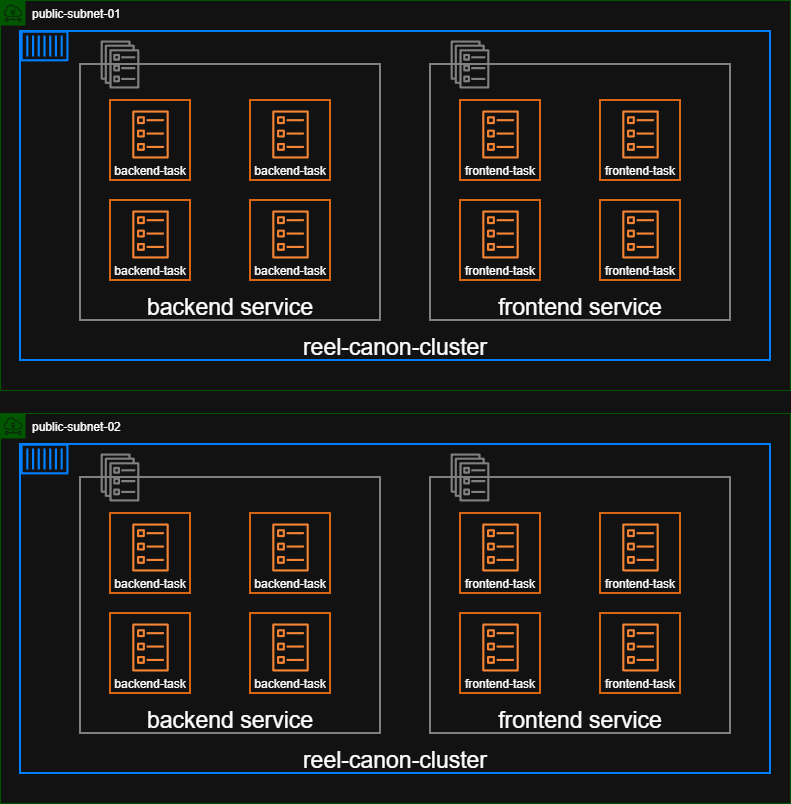

The diagram above was exported from draw.io. Its source (the exported page's mxGraphModel, read from the mxfile embedded in the PNG):
<mxGraphModel dx="1426" dy="875" grid="1" gridSize="10" guides="1" tooltips="1" connect="1" arrows="1" fold="1" page="1" pageScale="1" pageWidth="1169" pageHeight="827" math="0" shadow="0">
  <root>
    <mxCell id="0" />
    <mxCell id="1" parent="0" />
    <mxCell id="NgXiKoKbIGOdJm8zg6im-7" parent="1" style="sketch=0;outlineConnect=0;html=1;whiteSpace=wrap;fontSize=12;fontStyle=0;shape=mxgraph.aws4.group;grIcon=mxgraph.aws4.group_subnet;strokeColor=#005700;fillColor=none;verticalAlign=top;align=left;spacingLeft=30;dashed=0;fontColor=#ffffff;" value="public-subnet-01&lt;div&gt;&lt;br&gt;&lt;/div&gt;" vertex="1">
      <mxGeometry height="390" width="790" x="50" y="24" as="geometry" />
    </mxCell>
    <mxCell id="NgXiKoKbIGOdJm8zg6im-1" parent="1" style="rounded=0;arcSize=10;dashed=0;strokeColor=#007FFF;fillColor=none;gradientColor=none;strokeWidth=2;labelBackgroundColor=none;fontSize=23;fontColor=default;verticalAlign=bottom;" value="reel-canon-cluster" vertex="1">
      <mxGeometry height="329" width="750" x="70" y="55" as="geometry" />
    </mxCell>
    <mxCell id="NgXiKoKbIGOdJm8zg6im-2" parent="1" style="html=1;shape=mxgraph.aws4.container_1;fillColor=#007FFF;rounded=0;fontColor=default;" value="" vertex="1">
      <mxGeometry height="31" width="48" x="70" y="54" as="geometry" />
    </mxCell>
    <mxCell id="NgXiKoKbIGOdJm8zg6im-8" parent="1" style="rounded=0;arcSize=10;dashed=0;strokeColor=#808080;fillColor=none;gradientColor=none;strokeWidth=2;labelBackgroundColor=none;fontSize=23;fontColor=default;verticalAlign=bottom;" value="backend service" vertex="1">
      <mxGeometry height="256" width="300" x="130" y="88" as="geometry" />
    </mxCell>
    <mxCell id="NgXiKoKbIGOdJm8zg6im-3" parent="1" style="rounded=0;arcSize=10;dashed=0;strokeColor=#d86613;fillColor=none;gradientColor=none;strokeWidth=2;labelBackgroundColor=none;fontSize=12;fontColor=default;verticalAlign=bottom;" value="backend-task" vertex="1">
      <mxGeometry height="80" width="80" x="160" y="124" as="geometry" />
    </mxCell>
    <mxCell id="NgXiKoKbIGOdJm8zg6im-4" parent="1" style="shape=mxgraph.aws4.ecs_task;fillColor=#F58534;rounded=0;fontColor=default;" value="" vertex="1">
      <mxGeometry height="48" width="37" x="181.5" y="134" as="geometry" />
    </mxCell>
    <mxCell id="NgXiKoKbIGOdJm8zg6im-5" parent="1" style="rounded=0;arcSize=10;dashed=0;strokeColor=#d86613;fillColor=none;gradientColor=none;strokeWidth=2;labelBackgroundColor=none;fontSize=12;fontColor=default;verticalAlign=bottom;" value="backend-task" vertex="1">
      <mxGeometry height="80" width="80" x="300" y="124" as="geometry" />
    </mxCell>
    <mxCell id="NgXiKoKbIGOdJm8zg6im-6" parent="1" style="shape=mxgraph.aws4.ecs_task;fillColor=#F58534;rounded=0;fontColor=default;" value="" vertex="1">
      <mxGeometry height="48" width="37" x="321.5" y="134" as="geometry" />
    </mxCell>
    <mxCell id="NgXiKoKbIGOdJm8zg6im-9" parent="1" style="html=1;shape=mxgraph.aws4.ecs_service;fillColor=#808080;rounded=0;fontColor=default;strokeColor=#808080;" value="" vertex="1">
      <mxGeometry height="48" width="39" x="150" y="64" as="geometry" />
    </mxCell>
    <mxCell id="NgXiKoKbIGOdJm8zg6im-15" parent="1" style="rounded=0;arcSize=10;dashed=0;strokeColor=#d86613;fillColor=none;gradientColor=none;strokeWidth=2;labelBackgroundColor=none;fontSize=12;fontColor=default;verticalAlign=bottom;" value="backend-task" vertex="1">
      <mxGeometry height="80" width="80" x="160" y="224" as="geometry" />
    </mxCell>
    <mxCell id="NgXiKoKbIGOdJm8zg6im-16" parent="1" style="shape=mxgraph.aws4.ecs_task;fillColor=#F58534;rounded=0;fontColor=default;" value="" vertex="1">
      <mxGeometry height="48" width="37" x="181.5" y="234" as="geometry" />
    </mxCell>
    <mxCell id="NgXiKoKbIGOdJm8zg6im-17" parent="1" style="rounded=0;arcSize=10;dashed=0;strokeColor=#d86613;fillColor=none;gradientColor=none;strokeWidth=2;labelBackgroundColor=none;fontSize=12;fontColor=default;verticalAlign=bottom;" value="backend-task" vertex="1">
      <mxGeometry height="80" width="80" x="300" y="224" as="geometry" />
    </mxCell>
    <mxCell id="NgXiKoKbIGOdJm8zg6im-18" parent="1" style="shape=mxgraph.aws4.ecs_task;fillColor=#F58534;rounded=0;fontColor=default;" value="" vertex="1">
      <mxGeometry height="48" width="37" x="321.5" y="234" as="geometry" />
    </mxCell>
    <mxCell id="NgXiKoKbIGOdJm8zg6im-19" parent="1" style="rounded=0;arcSize=10;dashed=0;strokeColor=#808080;fillColor=none;gradientColor=none;strokeWidth=2;labelBackgroundColor=none;fontSize=23;fontColor=default;verticalAlign=bottom;" value="frontend service" vertex="1">
      <mxGeometry height="256" width="300" x="480" y="88" as="geometry" />
    </mxCell>
    <mxCell id="NgXiKoKbIGOdJm8zg6im-20" parent="1" style="rounded=0;arcSize=10;dashed=0;strokeColor=#d86613;fillColor=none;gradientColor=none;strokeWidth=2;labelBackgroundColor=none;fontSize=12;fontColor=default;verticalAlign=bottom;" value="frontend-task" vertex="1">
      <mxGeometry height="80" width="80" x="510" y="124" as="geometry" />
    </mxCell>
    <mxCell id="NgXiKoKbIGOdJm8zg6im-21" parent="1" style="shape=mxgraph.aws4.ecs_task;fillColor=#F58534;rounded=0;fontColor=default;" value="" vertex="1">
      <mxGeometry height="48" width="37" x="531.5" y="134" as="geometry" />
    </mxCell>
    <mxCell id="NgXiKoKbIGOdJm8zg6im-22" parent="1" style="rounded=0;arcSize=10;dashed=0;strokeColor=#d86613;fillColor=none;gradientColor=none;strokeWidth=2;labelBackgroundColor=none;fontSize=12;fontColor=default;verticalAlign=bottom;" value="frontend-task" vertex="1">
      <mxGeometry height="80" width="80" x="650" y="124" as="geometry" />
    </mxCell>
    <mxCell id="NgXiKoKbIGOdJm8zg6im-23" parent="1" style="shape=mxgraph.aws4.ecs_task;fillColor=#F58534;rounded=0;fontColor=default;" value="" vertex="1">
      <mxGeometry height="48" width="37" x="671.5" y="134" as="geometry" />
    </mxCell>
    <mxCell id="NgXiKoKbIGOdJm8zg6im-24" parent="1" style="html=1;shape=mxgraph.aws4.ecs_service;fillColor=#808080;rounded=0;fontColor=default;strokeColor=#808080;" value="" vertex="1">
      <mxGeometry height="48" width="39" x="500" y="64" as="geometry" />
    </mxCell>
    <mxCell id="NgXiKoKbIGOdJm8zg6im-25" parent="1" style="rounded=0;arcSize=10;dashed=0;strokeColor=#d86613;fillColor=none;gradientColor=none;strokeWidth=2;labelBackgroundColor=none;fontSize=12;fontColor=default;verticalAlign=bottom;" value="frontend-task" vertex="1">
      <mxGeometry height="80" width="80" x="510" y="224" as="geometry" />
    </mxCell>
    <mxCell id="NgXiKoKbIGOdJm8zg6im-26" parent="1" style="shape=mxgraph.aws4.ecs_task;fillColor=#F58534;rounded=0;fontColor=default;" value="" vertex="1">
      <mxGeometry height="48" width="37" x="531.5" y="234" as="geometry" />
    </mxCell>
    <mxCell id="NgXiKoKbIGOdJm8zg6im-27" parent="1" style="rounded=0;arcSize=10;dashed=0;strokeColor=#d86613;fillColor=none;gradientColor=none;strokeWidth=2;labelBackgroundColor=none;fontSize=12;fontColor=default;verticalAlign=bottom;" value="frontend-task" vertex="1">
      <mxGeometry height="80" width="80" x="650" y="224" as="geometry" />
    </mxCell>
    <mxCell id="NgXiKoKbIGOdJm8zg6im-28" parent="1" style="shape=mxgraph.aws4.ecs_task;fillColor=#F58534;rounded=0;fontColor=default;" value="" vertex="1">
      <mxGeometry height="48" width="37" x="671.5" y="234" as="geometry" />
    </mxCell>
    <mxCell id="NgXiKoKbIGOdJm8zg6im-29" parent="1" style="sketch=0;outlineConnect=0;html=1;whiteSpace=wrap;fontSize=12;fontStyle=0;shape=mxgraph.aws4.group;grIcon=mxgraph.aws4.group_subnet;strokeColor=#005700;fillColor=none;verticalAlign=top;align=left;spacingLeft=30;dashed=0;fontColor=#ffffff;" value="public-subnet-02" vertex="1">
      <mxGeometry height="390" width="790" x="50" y="437" as="geometry" />
    </mxCell>
    <mxCell id="NgXiKoKbIGOdJm8zg6im-30" parent="1" style="rounded=0;arcSize=10;dashed=0;strokeColor=#007FFF;fillColor=none;gradientColor=none;strokeWidth=2;labelBackgroundColor=none;fontSize=23;fontColor=default;verticalAlign=bottom;" value="reel-canon-cluster" vertex="1">
      <mxGeometry height="329" width="750" x="70" y="468" as="geometry" />
    </mxCell>
    <mxCell id="NgXiKoKbIGOdJm8zg6im-31" parent="1" style="html=1;shape=mxgraph.aws4.container_1;fillColor=#007FFF;rounded=0;fontColor=default;" value="" vertex="1">
      <mxGeometry height="31" width="48" x="70" y="467" as="geometry" />
    </mxCell>
    <mxCell id="NgXiKoKbIGOdJm8zg6im-32" parent="1" style="rounded=0;arcSize=10;dashed=0;strokeColor=#808080;fillColor=none;gradientColor=none;strokeWidth=2;labelBackgroundColor=none;fontSize=23;fontColor=default;verticalAlign=bottom;" value="backend service" vertex="1">
      <mxGeometry height="256" width="300" x="130" y="501" as="geometry" />
    </mxCell>
    <mxCell id="NgXiKoKbIGOdJm8zg6im-33" parent="1" style="rounded=0;arcSize=10;dashed=0;strokeColor=#d86613;fillColor=none;gradientColor=none;strokeWidth=2;labelBackgroundColor=none;fontSize=12;fontColor=default;verticalAlign=bottom;" value="backend-task" vertex="1">
      <mxGeometry height="80" width="80" x="160" y="537" as="geometry" />
    </mxCell>
    <mxCell id="NgXiKoKbIGOdJm8zg6im-34" parent="1" style="shape=mxgraph.aws4.ecs_task;fillColor=#F58534;rounded=0;fontColor=default;" value="" vertex="1">
      <mxGeometry height="48" width="37" x="181.5" y="547" as="geometry" />
    </mxCell>
    <mxCell id="NgXiKoKbIGOdJm8zg6im-35" parent="1" style="rounded=0;arcSize=10;dashed=0;strokeColor=#d86613;fillColor=none;gradientColor=none;strokeWidth=2;labelBackgroundColor=none;fontSize=12;fontColor=default;verticalAlign=bottom;" value="backend-task" vertex="1">
      <mxGeometry height="80" width="80" x="300" y="537" as="geometry" />
    </mxCell>
    <mxCell id="NgXiKoKbIGOdJm8zg6im-36" parent="1" style="shape=mxgraph.aws4.ecs_task;fillColor=#F58534;rounded=0;fontColor=default;" value="" vertex="1">
      <mxGeometry height="48" width="37" x="321.5" y="547" as="geometry" />
    </mxCell>
    <mxCell id="NgXiKoKbIGOdJm8zg6im-37" parent="1" style="html=1;shape=mxgraph.aws4.ecs_service;fillColor=#808080;rounded=0;fontColor=default;strokeColor=#808080;" value="" vertex="1">
      <mxGeometry height="48" width="39" x="150" y="477" as="geometry" />
    </mxCell>
    <mxCell id="NgXiKoKbIGOdJm8zg6im-38" parent="1" style="rounded=0;arcSize=10;dashed=0;strokeColor=#d86613;fillColor=none;gradientColor=none;strokeWidth=2;labelBackgroundColor=none;fontSize=12;fontColor=default;verticalAlign=bottom;" value="backend-task" vertex="1">
      <mxGeometry height="80" width="80" x="160" y="637" as="geometry" />
    </mxCell>
    <mxCell id="NgXiKoKbIGOdJm8zg6im-39" parent="1" style="shape=mxgraph.aws4.ecs_task;fillColor=#F58534;rounded=0;fontColor=default;" value="" vertex="1">
      <mxGeometry height="48" width="37" x="181.5" y="647" as="geometry" />
    </mxCell>
    <mxCell id="NgXiKoKbIGOdJm8zg6im-40" parent="1" style="rounded=0;arcSize=10;dashed=0;strokeColor=#d86613;fillColor=none;gradientColor=none;strokeWidth=2;labelBackgroundColor=none;fontSize=12;fontColor=default;verticalAlign=bottom;" value="backend-task" vertex="1">
      <mxGeometry height="80" width="80" x="300" y="637" as="geometry" />
    </mxCell>
    <mxCell id="NgXiKoKbIGOdJm8zg6im-41" parent="1" style="shape=mxgraph.aws4.ecs_task;fillColor=#F58534;rounded=0;fontColor=default;" value="" vertex="1">
      <mxGeometry height="48" width="37" x="321.5" y="647" as="geometry" />
    </mxCell>
    <mxCell id="NgXiKoKbIGOdJm8zg6im-42" parent="1" style="rounded=0;arcSize=10;dashed=0;strokeColor=#808080;fillColor=none;gradientColor=none;strokeWidth=2;labelBackgroundColor=none;fontSize=23;fontColor=default;verticalAlign=bottom;" value="frontend service" vertex="1">
      <mxGeometry height="256" width="300" x="480" y="501" as="geometry" />
    </mxCell>
    <mxCell id="NgXiKoKbIGOdJm8zg6im-43" parent="1" style="rounded=0;arcSize=10;dashed=0;strokeColor=#d86613;fillColor=none;gradientColor=none;strokeWidth=2;labelBackgroundColor=none;fontSize=12;fontColor=default;verticalAlign=bottom;" value="frontend-task" vertex="1">
      <mxGeometry height="80" width="80" x="510" y="537" as="geometry" />
    </mxCell>
    <mxCell id="NgXiKoKbIGOdJm8zg6im-44" parent="1" style="shape=mxgraph.aws4.ecs_task;fillColor=#F58534;rounded=0;fontColor=default;" value="" vertex="1">
      <mxGeometry height="48" width="37" x="531.5" y="547" as="geometry" />
    </mxCell>
    <mxCell id="NgXiKoKbIGOdJm8zg6im-45" parent="1" style="rounded=0;arcSize=10;dashed=0;strokeColor=#d86613;fillColor=none;gradientColor=none;strokeWidth=2;labelBackgroundColor=none;fontSize=12;fontColor=default;verticalAlign=bottom;" value="frontend-task" vertex="1">
      <mxGeometry height="80" width="80" x="650" y="537" as="geometry" />
    </mxCell>
    <mxCell id="NgXiKoKbIGOdJm8zg6im-46" parent="1" style="shape=mxgraph.aws4.ecs_task;fillColor=#F58534;rounded=0;fontColor=default;" value="" vertex="1">
      <mxGeometry height="48" width="37" x="671.5" y="547" as="geometry" />
    </mxCell>
    <mxCell id="NgXiKoKbIGOdJm8zg6im-47" parent="1" style="html=1;shape=mxgraph.aws4.ecs_service;fillColor=#808080;rounded=0;fontColor=default;strokeColor=#808080;" value="" vertex="1">
      <mxGeometry height="48" width="39" x="500" y="477" as="geometry" />
    </mxCell>
    <mxCell id="NgXiKoKbIGOdJm8zg6im-48" parent="1" style="rounded=0;arcSize=10;dashed=0;strokeColor=#d86613;fillColor=none;gradientColor=none;strokeWidth=2;labelBackgroundColor=none;fontSize=12;fontColor=default;verticalAlign=bottom;" value="frontend-task" vertex="1">
      <mxGeometry height="80" width="80" x="510" y="637" as="geometry" />
    </mxCell>
    <mxCell id="NgXiKoKbIGOdJm8zg6im-49" parent="1" style="shape=mxgraph.aws4.ecs_task;fillColor=#F58534;rounded=0;fontColor=default;" value="" vertex="1">
      <mxGeometry height="48" width="37" x="531.5" y="647" as="geometry" />
    </mxCell>
    <mxCell id="NgXiKoKbIGOdJm8zg6im-50" parent="1" style="rounded=0;arcSize=10;dashed=0;strokeColor=#d86613;fillColor=none;gradientColor=none;strokeWidth=2;labelBackgroundColor=none;fontSize=12;fontColor=default;verticalAlign=bottom;" value="frontend-task" vertex="1">
      <mxGeometry height="80" width="80" x="650" y="637" as="geometry" />
    </mxCell>
    <mxCell id="NgXiKoKbIGOdJm8zg6im-51" parent="1" style="shape=mxgraph.aws4.ecs_task;fillColor=#F58534;rounded=0;fontColor=default;" value="" vertex="1">
      <mxGeometry height="48" width="37" x="671.5" y="647" as="geometry" />
    </mxCell>
  </root>
</mxGraphModel>